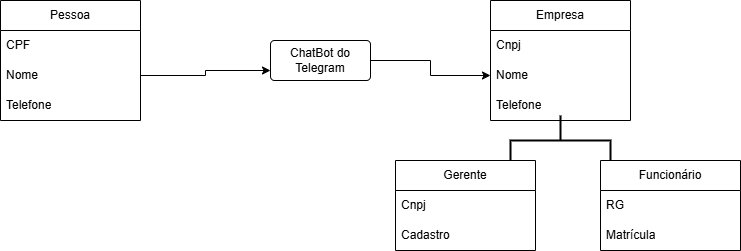

The diagram above was exported from draw.io. Its source (the exported page's mxGraphModel, read from the mxfile embedded in the PNG):
<mxGraphModel dx="1001" dy="574" grid="1" gridSize="10" guides="1" tooltips="1" connect="1" arrows="1" fold="1" page="1" pageScale="1" pageWidth="827" pageHeight="1169" math="0" shadow="0">
  <root>
    <mxCell id="0" />
    <mxCell id="1" parent="0" />
    <mxCell id="GhO5duPY4-bZwaf_nEKc-4" value="Pessoa" style="swimlane;fontStyle=0;childLayout=stackLayout;horizontal=1;startSize=30;horizontalStack=0;resizeParent=1;resizeParentMax=0;resizeLast=0;collapsible=1;marginBottom=0;whiteSpace=wrap;html=1;" vertex="1" parent="1">
      <mxGeometry x="40" y="120" width="140" height="120" as="geometry" />
    </mxCell>
    <mxCell id="GhO5duPY4-bZwaf_nEKc-5" value="CPF&lt;span style=&quot;white-space: pre;&quot;&gt;&#09;&lt;/span&gt;&lt;span style=&quot;white-space: pre;&quot;&gt;&#09;&lt;/span&gt;" style="text;strokeColor=none;fillColor=none;align=left;verticalAlign=middle;spacingLeft=4;spacingRight=4;overflow=hidden;points=[[0,0.5],[1,0.5]];portConstraint=eastwest;rotatable=0;whiteSpace=wrap;html=1;" vertex="1" parent="GhO5duPY4-bZwaf_nEKc-4">
      <mxGeometry y="30" width="140" height="30" as="geometry" />
    </mxCell>
    <mxCell id="GhO5duPY4-bZwaf_nEKc-6" value="Nome" style="text;strokeColor=none;fillColor=none;align=left;verticalAlign=middle;spacingLeft=4;spacingRight=4;overflow=hidden;points=[[0,0.5],[1,0.5]];portConstraint=eastwest;rotatable=0;whiteSpace=wrap;html=1;" vertex="1" parent="GhO5duPY4-bZwaf_nEKc-4">
      <mxGeometry y="60" width="140" height="30" as="geometry" />
    </mxCell>
    <mxCell id="GhO5duPY4-bZwaf_nEKc-7" value="Telefone" style="text;strokeColor=none;fillColor=none;align=left;verticalAlign=middle;spacingLeft=4;spacingRight=4;overflow=hidden;points=[[0,0.5],[1,0.5]];portConstraint=eastwest;rotatable=0;whiteSpace=wrap;html=1;" vertex="1" parent="GhO5duPY4-bZwaf_nEKc-4">
      <mxGeometry y="90" width="140" height="30" as="geometry" />
    </mxCell>
    <mxCell id="GhO5duPY4-bZwaf_nEKc-37" style="edgeStyle=orthogonalEdgeStyle;rounded=0;orthogonalLoop=1;jettySize=auto;html=1;exitX=1;exitY=0.5;exitDx=0;exitDy=0;entryX=0;entryY=0.5;entryDx=0;entryDy=0;" edge="1" parent="1" source="GhO5duPY4-bZwaf_nEKc-8" target="GhO5duPY4-bZwaf_nEKc-24">
      <mxGeometry relative="1" as="geometry" />
    </mxCell>
    <mxCell id="GhO5duPY4-bZwaf_nEKc-8" value="ChatBot do Telegram" style="rounded=1;arcSize=10;whiteSpace=wrap;html=1;align=center;" vertex="1" parent="1">
      <mxGeometry x="310" y="160" width="100" height="40" as="geometry" />
    </mxCell>
    <mxCell id="GhO5duPY4-bZwaf_nEKc-22" value="Empresa" style="swimlane;fontStyle=0;childLayout=stackLayout;horizontal=1;startSize=30;horizontalStack=0;resizeParent=1;resizeParentMax=0;resizeLast=0;collapsible=1;marginBottom=0;whiteSpace=wrap;html=1;" vertex="1" parent="1">
      <mxGeometry x="530" y="120" width="140" height="120" as="geometry" />
    </mxCell>
    <mxCell id="GhO5duPY4-bZwaf_nEKc-23" value="Cnpj" style="text;strokeColor=none;fillColor=none;align=left;verticalAlign=middle;spacingLeft=4;spacingRight=4;overflow=hidden;points=[[0,0.5],[1,0.5]];portConstraint=eastwest;rotatable=0;whiteSpace=wrap;html=1;" vertex="1" parent="GhO5duPY4-bZwaf_nEKc-22">
      <mxGeometry y="30" width="140" height="30" as="geometry" />
    </mxCell>
    <mxCell id="GhO5duPY4-bZwaf_nEKc-24" value="Nome" style="text;strokeColor=none;fillColor=none;align=left;verticalAlign=middle;spacingLeft=4;spacingRight=4;overflow=hidden;points=[[0,0.5],[1,0.5]];portConstraint=eastwest;rotatable=0;whiteSpace=wrap;html=1;" vertex="1" parent="GhO5duPY4-bZwaf_nEKc-22">
      <mxGeometry y="60" width="140" height="30" as="geometry" />
    </mxCell>
    <mxCell id="GhO5duPY4-bZwaf_nEKc-25" value="Telefone" style="text;strokeColor=none;fillColor=none;align=left;verticalAlign=middle;spacingLeft=4;spacingRight=4;overflow=hidden;points=[[0,0.5],[1,0.5]];portConstraint=eastwest;rotatable=0;whiteSpace=wrap;html=1;" vertex="1" parent="GhO5duPY4-bZwaf_nEKc-22">
      <mxGeometry y="90" width="140" height="30" as="geometry" />
    </mxCell>
    <mxCell id="GhO5duPY4-bZwaf_nEKc-26" value="" style="strokeWidth=2;html=1;shape=mxgraph.flowchart.annotation_2;align=left;labelPosition=right;pointerEvents=1;rotation=90;" vertex="1" parent="1">
      <mxGeometry x="575" y="210" width="50" height="100" as="geometry" />
    </mxCell>
    <mxCell id="GhO5duPY4-bZwaf_nEKc-27" value="Gerente" style="swimlane;fontStyle=0;childLayout=stackLayout;horizontal=1;startSize=30;horizontalStack=0;resizeParent=1;resizeParentMax=0;resizeLast=0;collapsible=1;marginBottom=0;whiteSpace=wrap;html=1;" vertex="1" parent="1">
      <mxGeometry x="435" y="280" width="140" height="90" as="geometry" />
    </mxCell>
    <mxCell id="GhO5duPY4-bZwaf_nEKc-28" value="Cnpj" style="text;strokeColor=none;fillColor=none;align=left;verticalAlign=middle;spacingLeft=4;spacingRight=4;overflow=hidden;points=[[0,0.5],[1,0.5]];portConstraint=eastwest;rotatable=0;whiteSpace=wrap;html=1;" vertex="1" parent="GhO5duPY4-bZwaf_nEKc-27">
      <mxGeometry y="30" width="140" height="30" as="geometry" />
    </mxCell>
    <mxCell id="GhO5duPY4-bZwaf_nEKc-29" value="Cadastro" style="text;strokeColor=none;fillColor=none;align=left;verticalAlign=middle;spacingLeft=4;spacingRight=4;overflow=hidden;points=[[0,0.5],[1,0.5]];portConstraint=eastwest;rotatable=0;whiteSpace=wrap;html=1;" vertex="1" parent="GhO5duPY4-bZwaf_nEKc-27">
      <mxGeometry y="60" width="140" height="30" as="geometry" />
    </mxCell>
    <mxCell id="GhO5duPY4-bZwaf_nEKc-31" value="Funcionário" style="swimlane;fontStyle=0;childLayout=stackLayout;horizontal=1;startSize=30;horizontalStack=0;resizeParent=1;resizeParentMax=0;resizeLast=0;collapsible=1;marginBottom=0;whiteSpace=wrap;html=1;" vertex="1" parent="1">
      <mxGeometry x="640" y="280" width="140" height="90" as="geometry" />
    </mxCell>
    <mxCell id="GhO5duPY4-bZwaf_nEKc-32" value="RG" style="text;strokeColor=none;fillColor=none;align=left;verticalAlign=middle;spacingLeft=4;spacingRight=4;overflow=hidden;points=[[0,0.5],[1,0.5]];portConstraint=eastwest;rotatable=0;whiteSpace=wrap;html=1;" vertex="1" parent="GhO5duPY4-bZwaf_nEKc-31">
      <mxGeometry y="30" width="140" height="30" as="geometry" />
    </mxCell>
    <mxCell id="GhO5duPY4-bZwaf_nEKc-34" value="Matrícula" style="text;strokeColor=none;fillColor=none;align=left;verticalAlign=middle;spacingLeft=4;spacingRight=4;overflow=hidden;points=[[0,0.5],[1,0.5]];portConstraint=eastwest;rotatable=0;whiteSpace=wrap;html=1;" vertex="1" parent="GhO5duPY4-bZwaf_nEKc-31">
      <mxGeometry y="60" width="140" height="30" as="geometry" />
    </mxCell>
    <mxCell id="GhO5duPY4-bZwaf_nEKc-36" style="edgeStyle=orthogonalEdgeStyle;rounded=0;orthogonalLoop=1;jettySize=auto;html=1;exitX=1;exitY=0.5;exitDx=0;exitDy=0;entryX=0;entryY=0.75;entryDx=0;entryDy=0;" edge="1" parent="1" source="GhO5duPY4-bZwaf_nEKc-6" target="GhO5duPY4-bZwaf_nEKc-8">
      <mxGeometry relative="1" as="geometry" />
    </mxCell>
  </root>
</mxGraphModel>